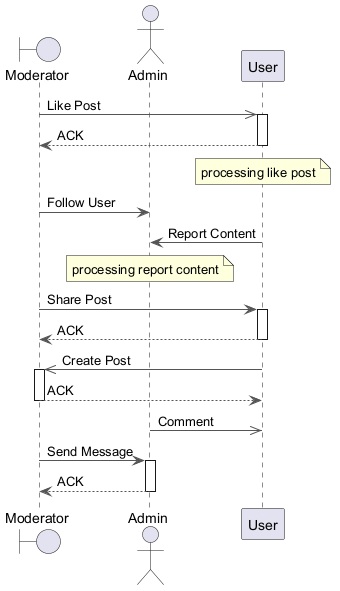

The diagram above was rendered by PlantUML. Its source (embedded in the PNG):
@startuml
skinparam backgroundColor #FFFFFF
skinparam classBackgroundColor #E8F4FA
skinparam classBorderColor #2C7DA0
skinparam ArrowColor #555555
boundary "Moderator" as M
actor "Admin" as A
participant "User" as U
M ->> U : Like Post
activate U
U --> M : ACK
deactivate U
note over U : processing like post
M -> A : Follow User
U -> A : Report Content
note over A : processing report content
M -> U : Share Post
activate U
U --> M : ACK
deactivate U
U ->> M : Create Post
activate M
M --> U : ACK
deactivate M
A ->> U : Comment
M -> A : Send Message
activate A
A --> M : ACK
deactivate A
@enduml